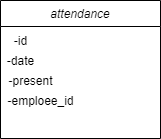

The diagram above was exported from draw.io. Its source (the exported page's mxGraphModel, read from the mxfile embedded in the PNG):
<mxGraphModel dx="868" dy="450" grid="1" gridSize="10" guides="1" tooltips="1" connect="1" arrows="1" fold="1" page="1" pageScale="1" pageWidth="827" pageHeight="1169" math="0" shadow="0">
  <root>
    <mxCell id="WIyWlLk6GJQsqaUBKTNV-0" />
    <mxCell id="WIyWlLk6GJQsqaUBKTNV-1" parent="WIyWlLk6GJQsqaUBKTNV-0" />
    <mxCell id="zkfFHV4jXpPFQw0GAbJ--0" value="attendance" style="swimlane;fontStyle=2;align=center;verticalAlign=top;childLayout=stackLayout;horizontal=1;startSize=26;horizontalStack=0;resizeParent=1;resizeLast=0;collapsible=1;marginBottom=0;rounded=0;shadow=0;strokeWidth=1;" parent="WIyWlLk6GJQsqaUBKTNV-1" vertex="1">
      <mxGeometry x="220" y="120" width="160" height="138" as="geometry">
        <mxRectangle x="230" y="140" width="160" height="26" as="alternateBounds" />
      </mxGeometry>
    </mxCell>
    <mxCell id="2-3oufBhhCAq6oosR6BA-2" value="-id" style="text;html=1;align=center;verticalAlign=middle;resizable=0;points=[];autosize=1;" vertex="1" parent="WIyWlLk6GJQsqaUBKTNV-1">
      <mxGeometry x="225" y="150" width="30" height="20" as="geometry" />
    </mxCell>
    <mxCell id="2-3oufBhhCAq6oosR6BA-3" value="-date" style="text;html=1;align=center;verticalAlign=middle;resizable=0;points=[];autosize=1;" vertex="1" parent="WIyWlLk6GJQsqaUBKTNV-1">
      <mxGeometry x="220" y="170" width="40" height="20" as="geometry" />
    </mxCell>
    <mxCell id="2-3oufBhhCAq6oosR6BA-14" value="-present" style="text;html=1;align=center;verticalAlign=middle;resizable=0;points=[];autosize=1;" vertex="1" parent="WIyWlLk6GJQsqaUBKTNV-1">
      <mxGeometry x="220" y="190" width="60" height="20" as="geometry" />
    </mxCell>
    <mxCell id="2-3oufBhhCAq6oosR6BA-15" value="-emploee_id" style="text;html=1;align=center;verticalAlign=middle;resizable=0;points=[];autosize=1;" vertex="1" parent="WIyWlLk6GJQsqaUBKTNV-1">
      <mxGeometry x="220" y="210" width="80" height="20" as="geometry" />
    </mxCell>
  </root>
</mxGraphModel>